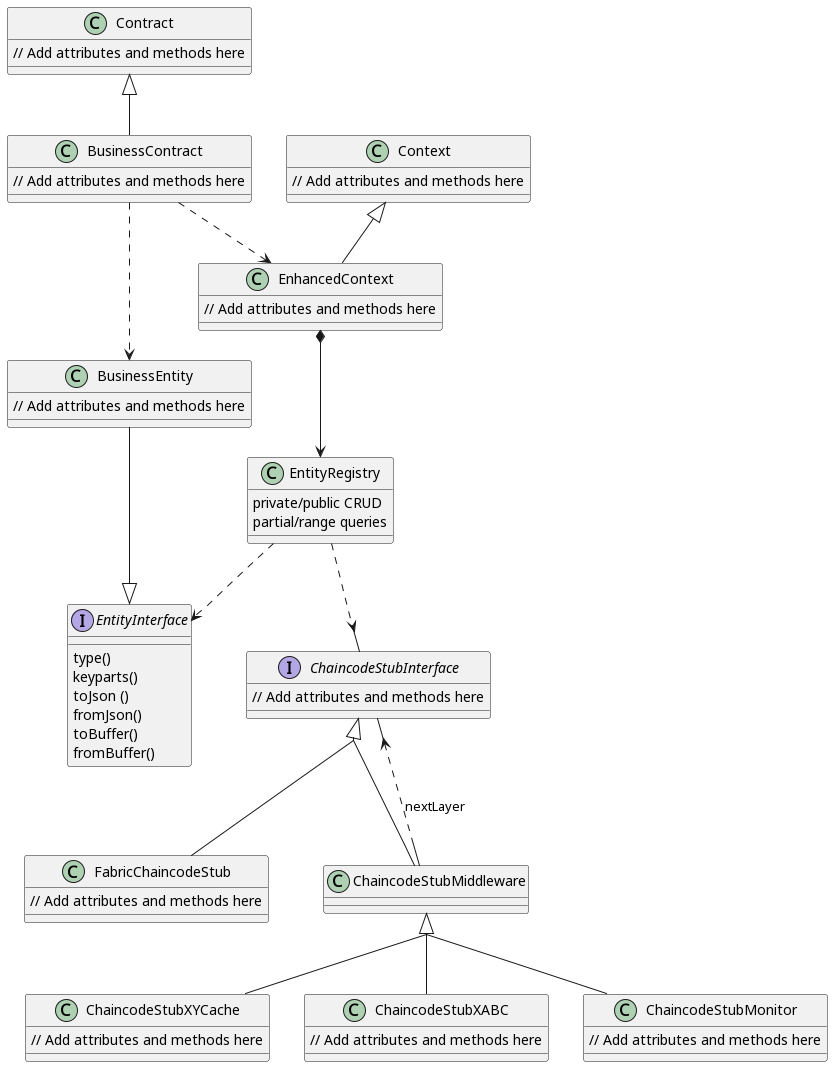

The diagram above was rendered by PlantUML. Its source (embedded in the PNG):
@startuml "Specificaton"
skinparam groupInheritance 2
Contract <|-- BusinessContract
BusinessContract ..> EnhancedContext
BusinessContract ..> BusinessEntity
EnhancedContext *--> EntityRegistry
BusinessEntity --|> EntityInterface
EntityRegistry ..> EntityInterface
Context <|-- EnhancedContext
EntityRegistry ..> ChaincodeStubInterface

ChaincodeStubInterface <|-- FabricChaincodeStub
ChaincodeStubInterface <|-- ChaincodeStubMiddleware

ChaincodeStubMiddleware ..> ChaincodeStubInterface:  nextLayer

ChaincodeStubMiddleware <|-- ChaincodeStubXYCache
ChaincodeStubMiddleware <|-- ChaincodeStubXABC
ChaincodeStubMiddleware <|-- ChaincodeStubMonitor

class BusinessContract {
  // Add attributes and methods here
}

class EnhancedContext {
  // Add attributes and methods here
}

class EntityRegistry {
  private/public CRUD
  partial/range queries
}

class ChaincodeStubMonitor {
  // Add attributes and methods here
}

class ChaincodeStubXABC {
  // Add attributes and methods here
}

class ChaincodeStubXYCache {
  // Add attributes and methods here
}

class FabricChaincodeStub {
  // Add attributes and methods here
}

class BusinessEntity {
  // Add attributes and methods here
}

class Contract {
  // Add attributes and methods here
}

class Context {
  // Add attributes and methods here
}

interface EntityInterface {
  type()
  keyparts()
  toJson ()
  fromJson()
  toBuffer()
  fromBuffer()

}

interface ChaincodeStubInterface {
  // Add attributes and methods here
}

@enduml